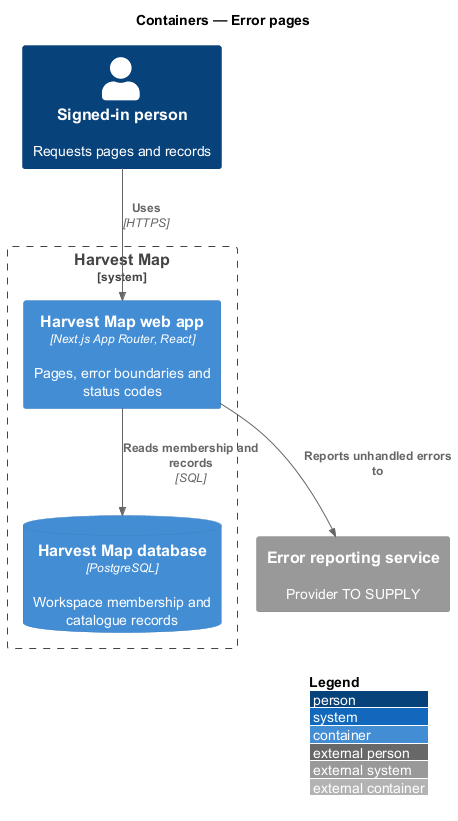

The diagram above was rendered by PlantUML. Its source (embedded in the PNG):
@startuml
!include <C4/C4_Container>
LAYOUT_WITH_LEGEND()
title Containers — Error pages

Person(member, "Signed-in person", "Requests pages and records")
System_Boundary(hm, "Harvest Map") {
  Container(web, "Harvest Map web app", "Next.js App Router, React", "Pages, error boundaries and status codes")
  ContainerDb(db, "Harvest Map database", "PostgreSQL", "Workspace membership and catalogue records")
}
System_Ext(report, "Error reporting service", "Provider TO SUPPLY")
Rel(member, web, "Uses", "HTTPS")
Rel(web, db, "Reads membership and records", "SQL")
Rel(web, report, "Reports unhandled errors to")
@enduml